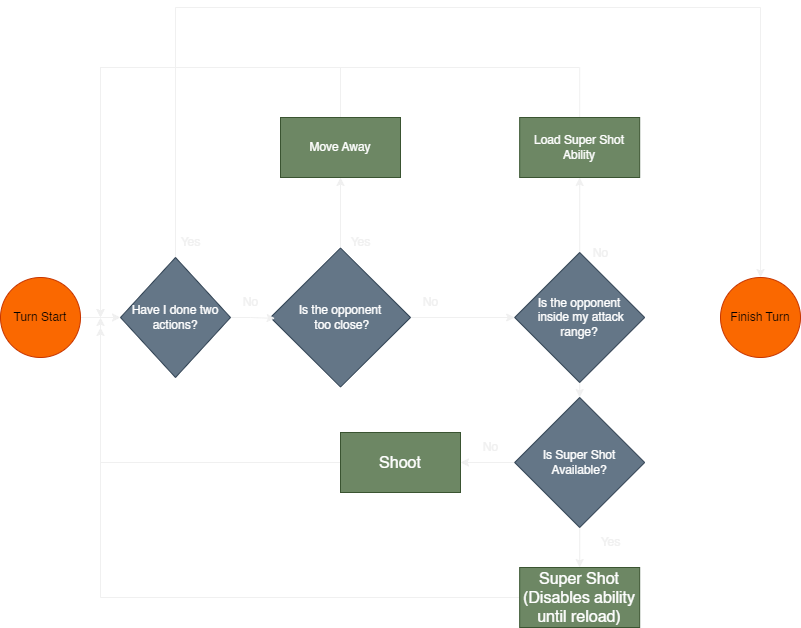

The diagram above was exported from draw.io. Its source (the exported page's mxGraphModel, read from the mxfile embedded in the PNG):
<mxGraphModel dx="1434" dy="745" grid="1" gridSize="10" guides="1" tooltips="1" connect="1" arrows="1" fold="1" page="1" pageScale="1" pageWidth="1169" pageHeight="827" math="0" shadow="0">
  <root>
    <mxCell id="WIyWlLk6GJQsqaUBKTNV-0" />
    <mxCell id="WIyWlLk6GJQsqaUBKTNV-1" parent="WIyWlLk6GJQsqaUBKTNV-0" />
    <mxCell id="eiBLEBsvWzxB8NrmokaU-31" value="" style="edgeStyle=orthogonalEdgeStyle;rounded=0;orthogonalLoop=1;jettySize=auto;html=1;" parent="WIyWlLk6GJQsqaUBKTNV-1" source="eiBLEBsvWzxB8NrmokaU-32" target="eiBLEBsvWzxB8NrmokaU-46" edge="1">
      <mxGeometry relative="1" as="geometry" />
    </mxCell>
    <mxCell id="eiBLEBsvWzxB8NrmokaU-32" value="Turn Start" style="ellipse;whiteSpace=wrap;html=1;aspect=fixed;fontSize=12;fillColor=#fa6800;fontColor=#000000;strokeColor=#C73500;" parent="WIyWlLk6GJQsqaUBKTNV-1" vertex="1">
      <mxGeometry x="40" y="370" width="80" height="80" as="geometry" />
    </mxCell>
    <mxCell id="eiBLEBsvWzxB8NrmokaU-33" value="" style="edgeStyle=orthogonalEdgeStyle;rounded=0;orthogonalLoop=1;jettySize=auto;html=1;entryX=0.5;entryY=1;entryDx=0;entryDy=0;" parent="WIyWlLk6GJQsqaUBKTNV-1" source="eiBLEBsvWzxB8NrmokaU-35" target="eiBLEBsvWzxB8NrmokaU-57" edge="1">
      <mxGeometry relative="1" as="geometry">
        <mxPoint x="380" y="415.5" as="targetPoint" />
        <Array as="points">
          <mxPoint x="380" y="270" />
        </Array>
      </mxGeometry>
    </mxCell>
    <mxCell id="eiBLEBsvWzxB8NrmokaU-34" style="edgeStyle=orthogonalEdgeStyle;rounded=0;orthogonalLoop=1;jettySize=auto;html=1;exitX=1;exitY=0.5;exitDx=0;exitDy=0;entryX=0;entryY=0.5;entryDx=0;entryDy=0;" parent="WIyWlLk6GJQsqaUBKTNV-1" source="eiBLEBsvWzxB8NrmokaU-35" target="eiBLEBsvWzxB8NrmokaU-38" edge="1">
      <mxGeometry relative="1" as="geometry" />
    </mxCell>
    <mxCell id="eiBLEBsvWzxB8NrmokaU-35" value="Is the opponent&lt;br style=&quot;font-size: 12px;&quot;&gt;&amp;nbsp;too close?" style="rhombus;whiteSpace=wrap;html=1;fontSize=12;fillColor=#647687;fontColor=#ffffff;strokeColor=#314354;" parent="WIyWlLk6GJQsqaUBKTNV-1" vertex="1">
      <mxGeometry x="310" y="340.5" width="140" height="139" as="geometry" />
    </mxCell>
    <mxCell id="eiBLEBsvWzxB8NrmokaU-37" value="" style="edgeStyle=orthogonalEdgeStyle;rounded=0;orthogonalLoop=1;jettySize=auto;html=1;entryX=0.5;entryY=1;entryDx=0;entryDy=0;" parent="WIyWlLk6GJQsqaUBKTNV-1" source="eiBLEBsvWzxB8NrmokaU-38" target="eiBLEBsvWzxB8NrmokaU-63" edge="1">
      <mxGeometry relative="1" as="geometry">
        <mxPoint x="620" y="270" as="targetPoint" />
      </mxGeometry>
    </mxCell>
    <mxCell id="eiBLEBsvWzxB8NrmokaU-75" style="edgeStyle=orthogonalEdgeStyle;rounded=0;orthogonalLoop=1;jettySize=auto;html=1;exitX=0.5;exitY=1;exitDx=0;exitDy=0;entryX=0.5;entryY=0;entryDx=0;entryDy=0;" parent="WIyWlLk6GJQsqaUBKTNV-1" source="eiBLEBsvWzxB8NrmokaU-38" target="eiBLEBsvWzxB8NrmokaU-66" edge="1">
      <mxGeometry relative="1" as="geometry" />
    </mxCell>
    <mxCell id="eiBLEBsvWzxB8NrmokaU-38" value="Is the opponent&lt;br&gt;&amp;nbsp;inside my attack range?" style="rhombus;whiteSpace=wrap;html=1;fontSize=12;fillColor=#647687;fontColor=#ffffff;strokeColor=#314354;" parent="WIyWlLk6GJQsqaUBKTNV-1" vertex="1">
      <mxGeometry x="554.1800000000001" y="345" width="130" height="130" as="geometry" />
    </mxCell>
    <mxCell id="eiBLEBsvWzxB8NrmokaU-39" value="No" style="text;html=1;align=center;verticalAlign=middle;resizable=0;points=[];autosize=1;strokeColor=none;fillColor=none;fontSize=12;" parent="WIyWlLk6GJQsqaUBKTNV-1" vertex="1">
      <mxGeometry x="450" y="380" width="40" height="30" as="geometry" />
    </mxCell>
    <mxCell id="eiBLEBsvWzxB8NrmokaU-40" style="edgeStyle=none;curved=1;rounded=0;orthogonalLoop=1;jettySize=auto;html=1;exitX=0.5;exitY=0;exitDx=0;exitDy=0;fontSize=12;startSize=8;endSize=8;" parent="WIyWlLk6GJQsqaUBKTNV-1" edge="1">
      <mxGeometry relative="1" as="geometry">
        <Array as="points">
          <mxPoint x="385.82" y="250" />
        </Array>
        <mxPoint x="385.81999999999994" y="250" as="sourcePoint" />
        <mxPoint x="385.81999999999994" y="250" as="targetPoint" />
      </mxGeometry>
    </mxCell>
    <mxCell id="eiBLEBsvWzxB8NrmokaU-41" value="No" style="text;html=1;align=center;verticalAlign=middle;resizable=0;points=[];autosize=1;strokeColor=none;fillColor=none;fontSize=12;" parent="WIyWlLk6GJQsqaUBKTNV-1" vertex="1">
      <mxGeometry x="620" y="331" width="40" height="30" as="geometry" />
    </mxCell>
    <mxCell id="eiBLEBsvWzxB8NrmokaU-68" style="edgeStyle=orthogonalEdgeStyle;rounded=0;orthogonalLoop=1;jettySize=auto;html=1;" parent="WIyWlLk6GJQsqaUBKTNV-1" source="eiBLEBsvWzxB8NrmokaU-43" edge="1">
      <mxGeometry relative="1" as="geometry">
        <mxPoint x="140" y="410" as="targetPoint" />
      </mxGeometry>
    </mxCell>
    <mxCell id="eiBLEBsvWzxB8NrmokaU-43" value="Shoot" style="whiteSpace=wrap;html=1;fontSize=16;fillColor=#6d8764;strokeColor=#3A5431;fontColor=#ffffff;" parent="WIyWlLk6GJQsqaUBKTNV-1" vertex="1">
      <mxGeometry x="380.00000000000006" y="525" width="120" height="60" as="geometry" />
    </mxCell>
    <mxCell id="eiBLEBsvWzxB8NrmokaU-44" style="edgeStyle=orthogonalEdgeStyle;rounded=0;orthogonalLoop=1;jettySize=auto;html=1;exitX=1;exitY=0.5;exitDx=0;exitDy=0;entryX=0.033;entryY=0.506;entryDx=0;entryDy=0;entryPerimeter=0;" parent="WIyWlLk6GJQsqaUBKTNV-1" source="eiBLEBsvWzxB8NrmokaU-46" target="eiBLEBsvWzxB8NrmokaU-35" edge="1">
      <mxGeometry relative="1" as="geometry" />
    </mxCell>
    <mxCell id="eiBLEBsvWzxB8NrmokaU-45" style="edgeStyle=orthogonalEdgeStyle;rounded=0;orthogonalLoop=1;jettySize=auto;html=1;exitX=0.5;exitY=0;exitDx=0;exitDy=0;entryX=0.5;entryY=0;entryDx=0;entryDy=0;" parent="WIyWlLk6GJQsqaUBKTNV-1" source="eiBLEBsvWzxB8NrmokaU-46" target="eiBLEBsvWzxB8NrmokaU-49" edge="1">
      <mxGeometry relative="1" as="geometry">
        <Array as="points">
          <mxPoint x="215" y="100" />
          <mxPoint x="800" y="100" />
        </Array>
      </mxGeometry>
    </mxCell>
    <mxCell id="eiBLEBsvWzxB8NrmokaU-46" value="Have I done two actions?" style="rhombus;whiteSpace=wrap;html=1;fillColor=#647687;fontColor=#ffffff;strokeColor=#314354;" parent="WIyWlLk6GJQsqaUBKTNV-1" vertex="1">
      <mxGeometry x="160" y="350" width="110" height="120" as="geometry" />
    </mxCell>
    <mxCell id="eiBLEBsvWzxB8NrmokaU-47" value="Yes" style="text;html=1;align=center;verticalAlign=middle;resizable=0;points=[];autosize=1;strokeColor=none;fillColor=none;fontSize=12;" parent="WIyWlLk6GJQsqaUBKTNV-1" vertex="1">
      <mxGeometry x="210" y="320" width="40" height="30" as="geometry" />
    </mxCell>
    <mxCell id="eiBLEBsvWzxB8NrmokaU-48" value="No" style="text;html=1;align=center;verticalAlign=middle;resizable=0;points=[];autosize=1;strokeColor=none;fillColor=none;fontSize=12;" parent="WIyWlLk6GJQsqaUBKTNV-1" vertex="1">
      <mxGeometry x="270" y="380" width="40" height="30" as="geometry" />
    </mxCell>
    <mxCell id="eiBLEBsvWzxB8NrmokaU-49" value="Finish Turn" style="ellipse;whiteSpace=wrap;html=1;aspect=fixed;fontSize=12;fillColor=#fa6800;fontColor=#000000;strokeColor=#C73500;" parent="WIyWlLk6GJQsqaUBKTNV-1" vertex="1">
      <mxGeometry x="760" y="370" width="80" height="80" as="geometry" />
    </mxCell>
    <mxCell id="eiBLEBsvWzxB8NrmokaU-54" value="Yes" style="text;html=1;align=center;verticalAlign=middle;resizable=0;points=[];autosize=1;strokeColor=none;fillColor=none;fontSize=12;" parent="WIyWlLk6GJQsqaUBKTNV-1" vertex="1">
      <mxGeometry x="380" y="320" width="40" height="30" as="geometry" />
    </mxCell>
    <mxCell id="eiBLEBsvWzxB8NrmokaU-56" style="edgeStyle=orthogonalEdgeStyle;rounded=0;orthogonalLoop=1;jettySize=auto;html=1;exitX=0.5;exitY=0;exitDx=0;exitDy=0;" parent="WIyWlLk6GJQsqaUBKTNV-1" source="eiBLEBsvWzxB8NrmokaU-57" edge="1">
      <mxGeometry relative="1" as="geometry">
        <mxPoint x="140" y="410" as="targetPoint" />
        <Array as="points">
          <mxPoint x="380" y="160" />
          <mxPoint x="140" y="160" />
        </Array>
      </mxGeometry>
    </mxCell>
    <mxCell id="eiBLEBsvWzxB8NrmokaU-57" value="Move Away" style="rounded=0;whiteSpace=wrap;html=1;fillColor=#6d8764;fontColor=#ffffff;strokeColor=#3A5431;" parent="WIyWlLk6GJQsqaUBKTNV-1" vertex="1">
      <mxGeometry x="320" y="210" width="120" height="60" as="geometry" />
    </mxCell>
    <mxCell id="eiBLEBsvWzxB8NrmokaU-58" style="edgeStyle=none;curved=1;rounded=0;orthogonalLoop=1;jettySize=auto;html=1;exitX=0.5;exitY=0;exitDx=0;exitDy=0;fontSize=12;startSize=8;endSize=8;" parent="WIyWlLk6GJQsqaUBKTNV-1" edge="1">
      <mxGeometry relative="1" as="geometry">
        <Array as="points">
          <mxPoint x="596.8199999999999" y="250" />
        </Array>
        <mxPoint x="596.8199999999999" y="250" as="sourcePoint" />
        <mxPoint x="596.8199999999999" y="250" as="targetPoint" />
      </mxGeometry>
    </mxCell>
    <mxCell id="eiBLEBsvWzxB8NrmokaU-65" style="edgeStyle=orthogonalEdgeStyle;rounded=0;orthogonalLoop=1;jettySize=auto;html=1;" parent="WIyWlLk6GJQsqaUBKTNV-1" source="eiBLEBsvWzxB8NrmokaU-63" edge="1">
      <mxGeometry relative="1" as="geometry">
        <mxPoint x="140" y="410" as="targetPoint" />
        <Array as="points">
          <mxPoint x="619" y="160" />
          <mxPoint x="140" y="160" />
        </Array>
      </mxGeometry>
    </mxCell>
    <mxCell id="eiBLEBsvWzxB8NrmokaU-63" value="Load Super Shot Ability" style="rounded=0;whiteSpace=wrap;html=1;fillColor=#6d8764;fontColor=#ffffff;strokeColor=#3A5431;" parent="WIyWlLk6GJQsqaUBKTNV-1" vertex="1">
      <mxGeometry x="559.1800000000001" y="210" width="120" height="60" as="geometry" />
    </mxCell>
    <mxCell id="eiBLEBsvWzxB8NrmokaU-67" style="edgeStyle=orthogonalEdgeStyle;rounded=0;orthogonalLoop=1;jettySize=auto;html=1;" parent="WIyWlLk6GJQsqaUBKTNV-1" source="eiBLEBsvWzxB8NrmokaU-66" target="eiBLEBsvWzxB8NrmokaU-43" edge="1">
      <mxGeometry relative="1" as="geometry" />
    </mxCell>
    <mxCell id="eiBLEBsvWzxB8NrmokaU-71" style="edgeStyle=orthogonalEdgeStyle;rounded=0;orthogonalLoop=1;jettySize=auto;html=1;" parent="WIyWlLk6GJQsqaUBKTNV-1" source="eiBLEBsvWzxB8NrmokaU-66" target="eiBLEBsvWzxB8NrmokaU-69" edge="1">
      <mxGeometry relative="1" as="geometry" />
    </mxCell>
    <mxCell id="eiBLEBsvWzxB8NrmokaU-66" value="Is Super Shot&lt;br&gt;Available?" style="rhombus;whiteSpace=wrap;html=1;fontSize=12;fillColor=#647687;fontColor=#ffffff;strokeColor=#314354;" parent="WIyWlLk6GJQsqaUBKTNV-1" vertex="1">
      <mxGeometry x="554.1800000000001" y="490" width="130" height="130" as="geometry" />
    </mxCell>
    <mxCell id="eiBLEBsvWzxB8NrmokaU-74" style="edgeStyle=orthogonalEdgeStyle;rounded=0;orthogonalLoop=1;jettySize=auto;html=1;" parent="WIyWlLk6GJQsqaUBKTNV-1" source="eiBLEBsvWzxB8NrmokaU-69" edge="1">
      <mxGeometry relative="1" as="geometry">
        <mxPoint x="140" y="420" as="targetPoint" />
      </mxGeometry>
    </mxCell>
    <mxCell id="eiBLEBsvWzxB8NrmokaU-69" value="Super Shot&lt;br&gt;(Disables ability until reload)" style="whiteSpace=wrap;html=1;fontSize=16;fillColor=#6d8764;strokeColor=#3A5431;fontColor=#ffffff;" parent="WIyWlLk6GJQsqaUBKTNV-1" vertex="1">
      <mxGeometry x="559.18" y="660" width="120" height="60" as="geometry" />
    </mxCell>
    <mxCell id="eiBLEBsvWzxB8NrmokaU-76" value="No" style="text;html=1;align=center;verticalAlign=middle;resizable=0;points=[];autosize=1;strokeColor=none;fillColor=none;fontSize=12;" parent="WIyWlLk6GJQsqaUBKTNV-1" vertex="1">
      <mxGeometry x="510" y="525" width="40" height="30" as="geometry" />
    </mxCell>
    <mxCell id="eiBLEBsvWzxB8NrmokaU-77" value="Yes" style="text;html=1;align=center;verticalAlign=middle;resizable=0;points=[];autosize=1;strokeColor=none;fillColor=none;fontSize=12;" parent="WIyWlLk6GJQsqaUBKTNV-1" vertex="1">
      <mxGeometry x="630" y="620" width="40" height="30" as="geometry" />
    </mxCell>
  </root>
</mxGraphModel>